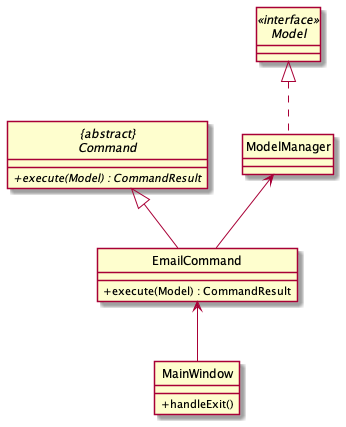

The diagram above was rendered by PlantUML. Its source (embedded in the PNG):
@startuml
 skinparam backgroundColor #ffffff
 skinparam classAttributeIconSize 0
 hide circle

 abstract class "{abstract}\nCommand" {
     + {abstract} execute(Model) : CommandResult
 }

 interface Model <<interface>> {
 }

 class ModelManager implements Model{
 }

 class EmailCommand {
     /' Fields '/

     /' Methods '/
     + execute(Model) : CommandResult
 }

 class MainWindow {

    + handleExit()
 }


EmailCommand <-- MainWindow
ModelManager <-- EmailCommand
"{abstract}\nCommand" <|-- EmailCommand

 @enduml